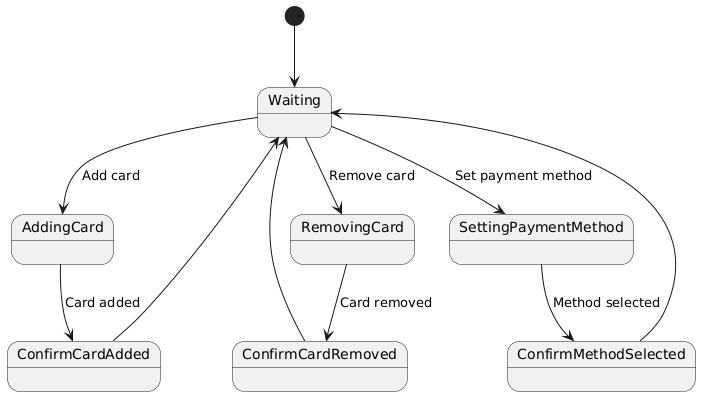

The diagram above was rendered by PlantUML. Its source (embedded in the PNG):
@startuml
[*] --> Waiting

Waiting --> AddingCard : Add card
AddingCard --> ConfirmCardAdded : Card added
ConfirmCardAdded --> Waiting

Waiting --> RemovingCard : Remove card
RemovingCard --> ConfirmCardRemoved : Card removed
ConfirmCardRemoved --> Waiting

Waiting --> SettingPaymentMethod : Set payment method
SettingPaymentMethod --> ConfirmMethodSelected : Method selected
ConfirmMethodSelected --> Waiting
@enduml